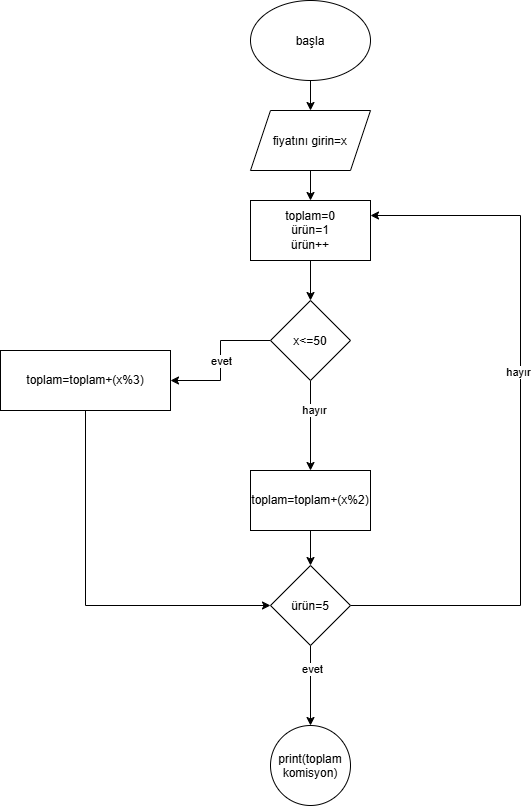

The diagram above was exported from draw.io. Its source (the exported page's mxGraphModel, read from the mxfile embedded in the PNG):
<mxGraphModel dx="1776" dy="909" grid="1" gridSize="10" guides="1" tooltips="1" connect="1" arrows="1" fold="1" page="1" pageScale="1" pageWidth="827" pageHeight="1169" math="0" shadow="0">
  <root>
    <mxCell id="0" />
    <mxCell id="1" parent="0" />
    <mxCell id="wLbBsGcPqBcFwVy0PsPN-4" edge="1" parent="1" source="wLbBsGcPqBcFwVy0PsPN-2" style="edgeStyle=orthogonalEdgeStyle;rounded=0;orthogonalLoop=1;jettySize=auto;html=1;defaultLabelBackgroundColor=page;" target="wLbBsGcPqBcFwVy0PsPN-3" value="">
      <mxGeometry relative="1" as="geometry" />
    </mxCell>
    <mxCell id="wLbBsGcPqBcFwVy0PsPN-2" parent="1" style="ellipse;whiteSpace=wrap;html=1;shapeInside=1;" value="başla" vertex="1">
      <mxGeometry height="80" width="120" x="340" y="20" as="geometry" />
    </mxCell>
    <mxCell id="wLbBsGcPqBcFwVy0PsPN-6" edge="1" parent="1" source="wLbBsGcPqBcFwVy0PsPN-3" style="edgeStyle=orthogonalEdgeStyle;rounded=0;orthogonalLoop=1;jettySize=auto;html=1;defaultLabelBackgroundColor=page;" target="wLbBsGcPqBcFwVy0PsPN-5" value="">
      <mxGeometry relative="1" as="geometry" />
    </mxCell>
    <mxCell id="wLbBsGcPqBcFwVy0PsPN-3" parent="1" style="shape=parallelogram;perimeter=parallelogramPerimeter;whiteSpace=wrap;html=1;shapeInside=1;fixedSize=1;" value="fiyatını girin=x" vertex="1">
      <mxGeometry height="60" width="120" x="340" y="130" as="geometry" />
    </mxCell>
    <mxCell id="wLbBsGcPqBcFwVy0PsPN-8" edge="1" parent="1" source="wLbBsGcPqBcFwVy0PsPN-5" style="edgeStyle=orthogonalEdgeStyle;rounded=0;orthogonalLoop=1;jettySize=auto;html=1;defaultLabelBackgroundColor=page;" target="wLbBsGcPqBcFwVy0PsPN-7" value="">
      <mxGeometry relative="1" as="geometry" />
    </mxCell>
    <mxCell id="wLbBsGcPqBcFwVy0PsPN-5" parent="1" style="whiteSpace=wrap;html=1;" value="toplam=0&lt;div&gt;ürün=1&lt;div&gt;ürün++&lt;/div&gt;&lt;/div&gt;" vertex="1">
      <mxGeometry height="60" width="120" x="340" y="220" as="geometry" />
    </mxCell>
    <mxCell id="wLbBsGcPqBcFwVy0PsPN-10" edge="1" parent="1" source="wLbBsGcPqBcFwVy0PsPN-7" style="edgeStyle=orthogonalEdgeStyle;rounded=0;orthogonalLoop=1;jettySize=auto;html=1;defaultLabelBackgroundColor=page;" target="wLbBsGcPqBcFwVy0PsPN-9" value="">
      <mxGeometry relative="1" as="geometry" />
    </mxCell>
    <mxCell id="wLbBsGcPqBcFwVy0PsPN-11" connectable="0" parent="wLbBsGcPqBcFwVy0PsPN-10" style="edgeLabel;html=1;align=center;verticalAlign=middle;resizable=0;points=[];inheritText=1;defaultLabelBackgroundColor=page;" value="evet" vertex="1">
      <mxGeometry relative="1" x="0.0067" as="geometry">
        <mxPoint as="offset" />
      </mxGeometry>
    </mxCell>
    <mxCell id="wLbBsGcPqBcFwVy0PsPN-13" edge="1" parent="1" source="wLbBsGcPqBcFwVy0PsPN-7" style="edgeStyle=orthogonalEdgeStyle;rounded=0;orthogonalLoop=1;jettySize=auto;html=1;defaultLabelBackgroundColor=page;" target="wLbBsGcPqBcFwVy0PsPN-12" value="">
      <mxGeometry relative="1" as="geometry" />
    </mxCell>
    <mxCell id="wLbBsGcPqBcFwVy0PsPN-14" connectable="0" parent="wLbBsGcPqBcFwVy0PsPN-13" style="edgeLabel;html=1;align=center;verticalAlign=middle;resizable=0;points=[];inheritText=1;defaultLabelBackgroundColor=page;" value="hayır" vertex="1">
      <mxGeometry relative="1" x="-0.3511" y="3" as="geometry">
        <mxPoint as="offset" />
      </mxGeometry>
    </mxCell>
    <mxCell id="wLbBsGcPqBcFwVy0PsPN-7" parent="1" style="rhombus;whiteSpace=wrap;html=1;shapeInside=1;" value="x&amp;lt;=50" vertex="1">
      <mxGeometry height="80" width="80" x="360" y="320" as="geometry" />
    </mxCell>
    <mxCell id="wLbBsGcPqBcFwVy0PsPN-23" edge="1" parent="1" source="wLbBsGcPqBcFwVy0PsPN-9" style="edgeStyle=orthogonalEdgeStyle;rounded=0;orthogonalLoop=1;jettySize=auto;html=1;exitX=0.5;exitY=1;exitDx=0;exitDy=0;entryX=0;entryY=0.5;entryDx=0;entryDy=0;defaultLabelBackgroundColor=page;" target="wLbBsGcPqBcFwVy0PsPN-15">
      <mxGeometry relative="1" as="geometry" />
    </mxCell>
    <mxCell id="wLbBsGcPqBcFwVy0PsPN-9" parent="1" style="whiteSpace=wrap;html=1;" value="toplam=toplam+(x%3)" vertex="1">
      <mxGeometry height="60" width="170" x="90" y="370" as="geometry" />
    </mxCell>
    <mxCell id="wLbBsGcPqBcFwVy0PsPN-16" edge="1" parent="1" source="wLbBsGcPqBcFwVy0PsPN-12" style="edgeStyle=orthogonalEdgeStyle;rounded=0;orthogonalLoop=1;jettySize=auto;html=1;defaultLabelBackgroundColor=page;" target="wLbBsGcPqBcFwVy0PsPN-15" value="">
      <mxGeometry relative="1" as="geometry" />
    </mxCell>
    <mxCell id="wLbBsGcPqBcFwVy0PsPN-12" parent="1" style="whiteSpace=wrap;html=1;" value="toplam=toplam+(x%2)" vertex="1">
      <mxGeometry height="60" width="120" x="340" y="490" as="geometry" />
    </mxCell>
    <mxCell id="wLbBsGcPqBcFwVy0PsPN-17" edge="1" parent="1" source="wLbBsGcPqBcFwVy0PsPN-15" style="edgeStyle=orthogonalEdgeStyle;rounded=0;orthogonalLoop=1;jettySize=auto;html=1;defaultLabelBackgroundColor=page;entryX=1;entryY=0.25;entryDx=0;entryDy=0;" target="wLbBsGcPqBcFwVy0PsPN-5">
      <mxGeometry relative="1" as="geometry">
        <Array as="points">
          <mxPoint x="610" y="625" />
          <mxPoint x="610" y="235" />
        </Array>
        <mxPoint x="480" y="620" as="targetPoint" />
      </mxGeometry>
    </mxCell>
    <mxCell id="wLbBsGcPqBcFwVy0PsPN-18" connectable="0" parent="wLbBsGcPqBcFwVy0PsPN-17" style="edgeLabel;html=1;align=center;verticalAlign=middle;resizable=0;points=[];inheritText=1;defaultLabelBackgroundColor=page;" value="hayır" vertex="1">
      <mxGeometry relative="1" x="0.1386" y="2" as="geometry">
        <mxPoint as="offset" />
      </mxGeometry>
    </mxCell>
    <mxCell id="wLbBsGcPqBcFwVy0PsPN-20" edge="1" parent="1" source="wLbBsGcPqBcFwVy0PsPN-15" style="edgeStyle=orthogonalEdgeStyle;rounded=0;orthogonalLoop=1;jettySize=auto;html=1;defaultLabelBackgroundColor=page;" target="wLbBsGcPqBcFwVy0PsPN-19" value="">
      <mxGeometry relative="1" as="geometry" />
    </mxCell>
    <mxCell id="wLbBsGcPqBcFwVy0PsPN-21" connectable="0" parent="wLbBsGcPqBcFwVy0PsPN-20" style="edgeLabel;html=1;align=center;verticalAlign=middle;resizable=0;points=[];inheritText=1;defaultLabelBackgroundColor=page;" value="evet" vertex="1">
      <mxGeometry relative="1" x="-0.415" y="1" as="geometry">
        <mxPoint as="offset" />
      </mxGeometry>
    </mxCell>
    <mxCell id="wLbBsGcPqBcFwVy0PsPN-15" parent="1" style="rhombus;whiteSpace=wrap;html=1;shapeInside=1;" value="ürün=5" vertex="1">
      <mxGeometry height="80" width="80" x="360" y="585" as="geometry" />
    </mxCell>
    <mxCell id="wLbBsGcPqBcFwVy0PsPN-19" parent="1" style="ellipse;whiteSpace=wrap;html=1;shapeInside=1;" value="print(toplam komisyon)" vertex="1">
      <mxGeometry height="80" width="80" x="360" y="745" as="geometry" />
    </mxCell>
  </root>
</mxGraphModel>